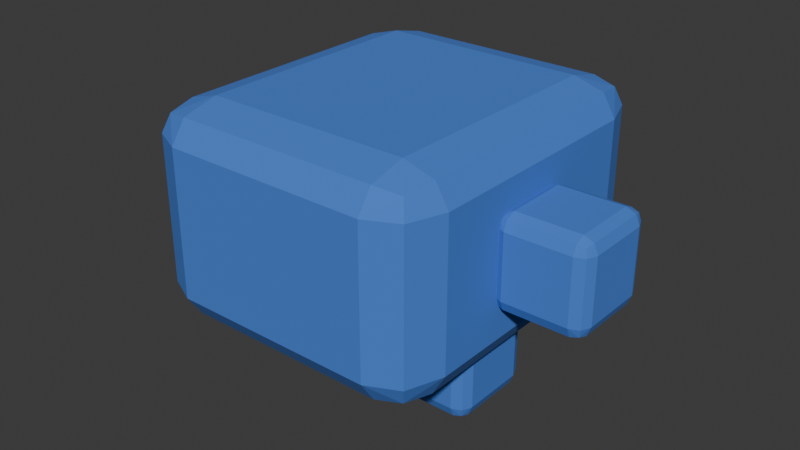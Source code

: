 # Source: cube_talus.blend  (saved by Blender 4.5.88; exported with 4.5.12 LTS)
import bpy
from mathutils import Matrix  # noqa: F401  (used for matrix-valued properties, if any)

bpy.ops.wm.read_factory_settings(use_empty=True)
scene = bpy.context.scene
scene.name = 'Scene'

# ---- collections
col_collection = bpy.data.collections.new('Collection'); scene.collection.children.link(col_collection)

# ---- materials (node trees are filled in below, after node groups)
mat_material = bpy.data.materials.new('Material')
mat_material.alpha_threshold = 0.0
mat_material.roughness = 0.5
mat_material.line_color = (0.0, 0.0, 0.0, 1.0)
mat_material_001 = bpy.data.materials.new('Material.001')
mat_material_001.alpha_threshold = 0.0
mat_material_001.roughness = 0.5
mat_material_001.line_color = (0.0, 0.0, 0.0, 1.0)

# ---- material node trees
mat_material.use_nodes = True; mat_material.node_tree.nodes.clear()
_N = mat_material.node_tree.nodes; _L = mat_material.node_tree.links
n0 = _N.new('ShaderNodeOutputMaterial'); n0.name = 'Material Output'; n0.location = (200, 100)
n1 = _N.new('ShaderNodeBsdfPrincipled'); n1.name = 'Principled BSDF'; n1.location = (-200, 100)
n1.inputs[0].default_value = (0.1354, 0.1235, 0.1601, 1.0)
n1.inputs[2].default_value = 1.0
n1.inputs[3].default_value = 1.45
_L.new(n1.outputs[0], n0.inputs[0])
n0.is_active_output = True
mat_material_001.use_nodes = True; mat_material_001.node_tree.nodes.clear()
_N = mat_material_001.node_tree.nodes; _L = mat_material_001.node_tree.links
n0 = _N.new('ShaderNodeOutputMaterial'); n0.name = 'Material Output'; n0.location = (200, 100)
n1 = _N.new('ShaderNodeBsdfPrincipled'); n1.name = 'Principled BSDF'; n1.location = (-200, 100)
n1.inputs[0].default_value = (0.06026, 0.2002, 0.6617, 1.0)
n1.inputs[2].default_value = 1.0
n1.inputs[3].default_value = 1.45
_L.new(n1.outputs[0], n0.inputs[0])
n0.is_active_output = True

# ---- world
world_world = bpy.data.worlds.new('World'); scene.world = world_world
world_world.use_nodes = True; world_world.node_tree.nodes.clear()
_N = world_world.node_tree.nodes; _L = world_world.node_tree.links
n0 = _N.new('ShaderNodeOutputWorld'); n0.name = 'World Output'; n0.location = (200, 100)
n1 = _N.new('ShaderNodeBackground'); n1.name = 'Background'; n1.location = (-200, 100)
n1.inputs[0].default_value = (0.05088, 0.05088, 0.05088, 1.0)
_L.new(n1.outputs[0], n0.inputs[0])
n0.is_active_output = True
world_world.color = (0.05088, 0.05088, 0.05088)
world_world.sun_shadow_jitter_overblur = 0.0

# ---- meshes
me_cube_001 = bpy.data.meshes.new('Cube.001')
me_cube_001.from_pydata([(0.6799, 1.073, 0.4806), (0.6799, 0.7358, 0.6866), (0.9712, 0.7358, 0.4806), (0.6799, 0.9743, 0.6262), (0.8481, 0.9306, 0.5995), (0.8859, 0.7358, 0.6262), (0.8859, 0.9743, 0.4806), (0.6799, 0.7358, -0.6866), (0.6799, 1.073, -0.4806), (0.9712, 0.7358, -0.4806), (0.6799, 0.9743, -0.6262), (0.8481, 0.9306, -0.5995), (0.8859, 0.9743, -0.4806), (0.8859, 0.7358, -0.6262), (0.9712, -0.8383, 0.4806), (0.6799, -0.8383, 0.6866), (0.6799, -1.176, 0.4806), (0.8859, -0.8383, 0.6262), (0.8481, -1.033, 0.5995), (0.6799, -1.077, 0.6262), (0.8859, -1.077, 0.4806), (0.9712, -0.8383, -0.4806), (0.6799, -1.176, -0.4806), (0.6799, -0.8383, -0.6866), (0.8859, -1.077, -0.4806), (0.8481, -1.033, -0.5995), (0.6799, -1.077, -0.6262), (0.8859, -0.8383, -0.6262), (-0.6799, 1.073, 0.4806), (-0.9712, 0.7358, 0.4806), (-0.6799, 0.7358, 0.6866), (-0.8859, 0.9743, 0.4806), (-0.8481, 0.9306, 0.5995), (-0.8859, 0.7358, 0.6262), (-0.6799, 0.9743, 0.6262), (-0.9712, 0.7358, -0.4806), (-0.6799, 1.073, -0.4806), (-0.6799, 0.7358, -0.6866), (-0.8859, 0.9743, -0.4806), (-0.8481, 0.9306, -0.5995), (-0.6799, 0.9743, -0.6262), (-0.8859, 0.7358, -0.6262), (-0.9712, -0.8383, 0.4806), (-0.6799, -1.176, 0.4806), (-0.6799, -0.8383, 0.6866), (-0.8859, -1.077, 0.4806), (-0.8481, -1.033, 0.5995), (-0.6799, -1.077, 0.6262), (-0.8859, -0.8383, 0.6262), (-0.6799, -0.8383, -0.6866), (-0.6799, -1.176, -0.4806), (-0.9712, -0.8383, -0.4806), (-0.6799, -1.077, -0.6262), (-0.8481, -1.033, -0.5995), (-0.8859, -1.077, -0.4806), (-0.8859, -0.8383, -0.6262)], [], [(0, 3, 4, 6), (1, 5, 4, 3), (2, 6, 4, 5), (7, 10, 11, 13), (8, 12, 11, 10), (9, 13, 11, 12), (14, 17, 18, 20), (15, 19, 18, 17), (16, 20, 18, 19), (21, 24, 25, 27), (22, 26, 25, 24), (23, 27, 25, 26), (28, 31, 32, 34), (29, 33, 32, 31), (30, 34, 32, 33), (35, 38, 39, 41), (36, 40, 39, 38), (37, 41, 39, 40), (42, 45, 46, 48), (43, 47, 46, 45), (44, 48, 46, 47), (49, 52, 53, 55), (50, 54, 53, 52), (51, 55, 53, 54), (37, 49, 55, 41), (41, 55, 51, 35), (7, 37, 40, 10), (10, 40, 36, 8), (2, 9, 12, 6), (6, 12, 8, 0), (50, 43, 45, 54), (54, 45, 42, 51), (16, 22, 24, 20), (20, 24, 21, 14), (28, 36, 38, 31), (31, 38, 35, 29), (15, 44, 47, 19), (19, 47, 43, 16), (1, 15, 17, 5), (5, 17, 14, 2), (49, 23, 26, 52), (52, 26, 22, 50), (44, 30, 33, 48), (48, 33, 29, 42), (30, 1, 3, 34), (34, 3, 0, 28), (23, 7, 13, 27), (27, 13, 9, 21), (36, 28, 0, 8), (9, 2, 14, 21), (1, 30, 44, 15), (37, 7, 23, 49), (22, 16, 43, 50), (51, 42, 29, 35)])
me_cube_001.polygons.foreach_set('material_index', [1, 1, 1, 1, 1, 1, 1, 1, 1, 1, 1, 1, 1, 1, 1, 1, 1, 1, 1, 1, 1, 1, 1, 1, 1, 1, 1, 1, 1, 1, 1, 1, 1, 1, 1, 1, 1, 1, 1, 1, 1, 1, 1, 1, 1, 1, 1, 1, 1, 1, 1, 1, 1, 1])
_uv = me_cube_001.uv_layers.new(name='UVMap')
_uv.uv.foreach_set('vector', [0.5875, 0.4625, 0.6437, 0.4813, 0.6197, 0.5, 0.5875, 0.5, 0.6625, 0.5375, 0.625, 0.5375, 0.6197, 0.5, 0.6437, 0.4813, 0.5875, 0.5375, 0.5875, 0.5, 0.6197, 0.5, 0.625, 0.5375, 0.3375, 0.5375, 0.3563, 0.4813, 0.375, 0.5053, 0.375, 0.5375, 0.4125, 0.4625, 0.4125, 0.5, 0.375, 0.5053, 0.3563, 0.4813, 0.4125, 0.5375, 0.375, 0.5375, 0.375, 0.5053, 0.4125, 0.5, 0.5875, 0.7125, 0.625, 0.7125, 0.625, 0.7447, 0.5875, 0.75, 0.6625, 0.7125, 0.6437, 0.7688, 0.625, 0.7447, 0.625, 0.7125, 0.5875, 0.7875, 0.5875, 0.75, 0.625, 0.7447, 0.6437, 0.7688, 0.4125, 0.7125, 0.4125, 0.75, 0.3803, 0.75, 0.375, 0.7125, 0.4125, 0.7875, 0.3563, 0.7688, 0.3803, 0.75, 0.4125, 0.75, 0.3375, 0.7125, 0.375, 0.7125, 0.3803, 0.75, 0.3563, 0.7688, 0.5875, 0.2875, 0.5875, 0.25, 0.6171, 0.2421, 0.625, 0.2875, 0.5875, 0.2125, 0.625, 0.2125, 0.6171, 0.2421, 0.5875, 0.25, 0.8375, 0.5375, 0.8375, 0.5, 0.8592, 0.5, 0.875, 0.5375, 0.4125, 0.2125, 0.4125, 0.25, 0.3829, 0.2579, 0.375, 0.2125, 0.4125, 0.2875, 0.375, 0.2875, 0.3829, 0.2579, 0.4125, 0.25, 0.1625, 0.5375, 0.125, 0.5375, 0.125, 0.5158, 0.1625, 0.5, 0.5875, 0.0375, 0.5875, 0.0, 0.6092, 0.0, 0.625, 0.0375, 0.5875, 0.9625, 0.625, 0.9625, 0.625, 0.9842, 0.5875, 1.0, 0.8375, 0.7125, 0.875, 0.7125, 0.875, 0.7342, 0.8375, 0.75, 0.1625, 0.7125, 0.1625, 0.75, 0.1408, 0.75, 0.125, 0.7125, 0.4125, 0.9625, 0.4125, 1.0, 0.3908, 1.0, 0.375, 0.9625, 0.4125, 0.0375, 0.375, 0.0375, 0.375, 0.01585, 0.4125, 0.0, 0.1625, 0.5375, 0.1625, 0.7125, 0.125, 0.7125, 0.125, 0.5375, 0.375, 0.2125, 0.375, 0.0375, 0.4125, 0.0375, 0.4125, 0.2125, 0.3375, 0.5375, 0.1625, 0.5375, 0.1625, 0.5, 0.3563, 0.4813, 0.3563, 0.4813, 0.375, 0.2875, 0.4125, 0.2875, 0.4125, 0.4625, 0.5875, 0.5375, 0.4125, 0.5375, 0.4125, 0.5, 0.5875, 0.5, 0.5875, 0.5, 0.4125, 0.5, 0.4125, 0.4625, 0.5875, 0.4625, 0.4125, 0.9625, 0.5875, 0.9625, 0.5875, 1.0, 0.4125, 1.0, 0.4125, 0.0, 0.5875, 0.0, 0.5875, 0.0375, 0.4125, 0.0375, 0.5875, 0.7875, 0.4125, 0.7875, 0.4125, 0.75, 0.5875, 0.75, 0.5875, 0.75, 0.4125, 0.75, 0.4125, 0.7125, 0.5875, 0.7125, 0.5875, 0.2875, 0.4125, 0.2875, 0.4125, 0.25, 0.5875, 0.25, 0.5875, 0.25, 0.4125, 0.25, 0.4125, 0.2125, 0.5875, 0.2125, 0.6625, 0.7125, 0.8375, 0.7125, 0.8375, 0.75, 0.6437, 0.7688, 0.6437, 0.7688, 0.625, 0.9625, 0.5875, 0.9625, 0.5875, 0.7875, 0.6625, 0.5375, 0.6625, 0.7125, 0.625, 0.7125, 0.625, 0.5375, 0.625, 0.5375, 0.625, 0.7125, 0.5875, 0.7125, 0.5875, 0.5375, 0.1625, 0.7125, 0.3375, 0.7125, 0.3563, 0.7688, 0.1625, 0.75, 0.375, 0.9625, 0.3563, 0.7688, 0.4125, 0.7875, 0.4125, 0.9625, 0.8375, 0.7125, 0.8375, 0.5375, 0.875, 0.5375, 0.875, 0.7125, 0.625, 0.0375, 0.625, 0.2125, 0.5875, 0.2125, 0.5875, 0.0375, 0.8375, 0.5375, 0.6625, 0.5375, 0.6437, 0.4813, 0.8375, 0.5, 0.625, 0.2875, 0.6437, 0.4813, 0.5875, 0.4625, 0.5875, 0.2875, 0.3375, 0.7125, 0.3375, 0.5375, 0.375, 0.5375, 0.375, 0.7125, 0.375, 0.7125, 0.375, 0.5375, 0.4125, 0.5375, 0.4125, 0.7125, 0.4125, 0.2875, 0.5875, 0.2875, 0.5875, 0.4625, 0.4125, 0.4625, 0.4125, 0.5375, 0.5875, 0.5375, 0.5875, 0.7125, 0.4125, 0.7125, 0.6625, 0.5375, 0.8375, 0.5375, 0.8375, 0.7125, 0.6625, 0.7125, 0.1625, 0.5375, 0.3375, 0.5375, 0.3375, 0.7125, 0.1625, 0.7125, 0.4125, 0.7875, 0.5875, 0.7875, 0.5875, 0.9625, 0.4125, 0.9625, 0.4125, 0.0375, 0.5875, 0.0375, 0.5875, 0.2125, 0.4125, 0.2125])
me_cube_001.materials.append(mat_material)
me_cube_001.materials.append(mat_material_001)
me_cube_001.update()
me_cube_002 = bpy.data.meshes.new('Cube.002')
me_cube_002.from_pydata([(0.214, 0.2062, -0.1041), (0.214, 0.1162, -0.0141), (0.304, 0.1162, -0.1041), (0.214, 0.1798, -0.04046), (0.2659, 0.1681, -0.05214), (0.2776, 0.1162, -0.04046), (0.2776, 0.1798, -0.1041), (0.214, 0.1162, -0.6141), (0.214, 0.2062, -0.5241), (0.304, 0.1162, -0.5241), (0.214, 0.1798, -0.5877), (0.2659, 0.1681, -0.5761), (0.2776, 0.1798, -0.5241), (0.2776, 0.1162, -0.5877), (0.304, -0.3038, -0.1041), (0.214, -0.3038, -0.0141), (0.214, -0.3938, -0.1041), (0.2776, -0.3038, -0.04046), (0.2659, -0.3558, -0.05214), (0.214, -0.3675, -0.04046), (0.2776, -0.3675, -0.1041), (0.304, -0.3038, -0.5241), (0.214, -0.3938, -0.5241), (0.214, -0.3038, -0.6141), (0.2776, -0.3675, -0.5241), (0.2659, -0.3558, -0.5761), (0.214, -0.3675, -0.5877), (0.2776, -0.3038, -0.5877), (-0.206, 0.2062, -0.1041), (-0.296, 0.1162, -0.1041), (-0.206, 0.1162, -0.0141), (-0.2697, 0.1798, -0.1041), (-0.258, 0.1681, -0.05214), (-0.2697, 0.1162, -0.04046), (-0.206, 0.1798, -0.04046), (-0.296, 0.1162, -0.5241), (-0.206, 0.2062, -0.5241), (-0.206, 0.1162, -0.6141), (-0.2697, 0.1798, -0.5241), (-0.258, 0.1681, -0.5761), (-0.206, 0.1798, -0.5877), (-0.2697, 0.1162, -0.5877), (-0.296, -0.3038, -0.1041), (-0.206, -0.3938, -0.1041), (-0.206, -0.3038, -0.0141), (-0.2697, -0.3675, -0.1041), (-0.258, -0.3558, -0.05214), (-0.206, -0.3675, -0.04046), (-0.2697, -0.3038, -0.04046), (-0.206, -0.3038, -0.6141), (-0.206, -0.3938, -0.5241), (-0.296, -0.3038, -0.5241), (-0.206, -0.3675, -0.5877), (-0.258, -0.3558, -0.5761), (-0.2697, -0.3675, -0.5241), (-0.2697, -0.3038, -0.5877)], [], [(0, 3, 4, 6), (1, 5, 4, 3), (2, 6, 4, 5), (7, 10, 11, 13), (8, 12, 11, 10), (9, 13, 11, 12), (14, 17, 18, 20), (15, 19, 18, 17), (16, 20, 18, 19), (21, 24, 25, 27), (22, 26, 25, 24), (23, 27, 25, 26), (28, 31, 32, 34), (29, 33, 32, 31), (30, 34, 32, 33), (35, 38, 39, 41), (36, 40, 39, 38), (37, 41, 39, 40), (42, 45, 46, 48), (43, 47, 46, 45), (44, 48, 46, 47), (49, 52, 53, 55), (50, 54, 53, 52), (51, 55, 53, 54), (37, 49, 55, 41), (41, 55, 51, 35), (7, 37, 40, 10), (10, 40, 36, 8), (2, 9, 12, 6), (6, 12, 8, 0), (50, 43, 45, 54), (54, 45, 42, 51), (16, 22, 24, 20), (20, 24, 21, 14), (28, 36, 38, 31), (31, 38, 35, 29), (15, 44, 47, 19), (19, 47, 43, 16), (1, 15, 17, 5), (5, 17, 14, 2), (49, 23, 26, 52), (52, 26, 22, 50), (44, 30, 33, 48), (48, 33, 29, 42), (30, 1, 3, 34), (34, 3, 0, 28), (23, 7, 13, 27), (27, 13, 9, 21), (36, 28, 0, 8), (9, 2, 14, 21), (1, 30, 44, 15), (37, 7, 23, 49), (22, 16, 43, 50), (51, 42, 29, 35)])
me_cube_002.polygons.foreach_set('material_index', [1, 1, 1, 1, 1, 1, 1, 1, 1, 1, 1, 1, 1, 1, 1, 1, 1, 1, 1, 1, 1, 1, 1, 1, 1, 1, 1, 1, 1, 1, 1, 1, 1, 1, 1, 1, 1, 1, 1, 1, 1, 1, 1, 1, 1, 1, 1, 1, 1, 1, 1, 1, 1, 1])
_uv = me_cube_002.uv_layers.new(name='UVMap')
_uv.uv.foreach_set('vector', [0.5875, 0.4625, 0.6437, 0.4813, 0.6197, 0.5, 0.5875, 0.5, 0.6625, 0.5375, 0.625, 0.5375, 0.6197, 0.5, 0.6437, 0.4813, 0.5875, 0.5375, 0.5875, 0.5, 0.6197, 0.5, 0.625, 0.5375, 0.3375, 0.5375, 0.3563, 0.4813, 0.375, 0.5053, 0.375, 0.5375, 0.4125, 0.4625, 0.4125, 0.5, 0.375, 0.5053, 0.3563, 0.4813, 0.4125, 0.5375, 0.375, 0.5375, 0.375, 0.5053, 0.4125, 0.5, 0.5875, 0.7125, 0.625, 0.7125, 0.625, 0.7447, 0.5875, 0.75, 0.6625, 0.7125, 0.6437, 0.7688, 0.625, 0.7447, 0.625, 0.7125, 0.5875, 0.7875, 0.5875, 0.75, 0.625, 0.7447, 0.6437, 0.7688, 0.4125, 0.7125, 0.4125, 0.75, 0.3803, 0.75, 0.375, 0.7125, 0.4125, 0.7875, 0.3563, 0.7688, 0.3803, 0.75, 0.4125, 0.75, 0.3375, 0.7125, 0.375, 0.7125, 0.3803, 0.75, 0.3563, 0.7688, 0.5875, 0.2875, 0.5875, 0.25, 0.6171, 0.2421, 0.625, 0.2875, 0.5875, 0.2125, 0.625, 0.2125, 0.6171, 0.2421, 0.5875, 0.25, 0.8375, 0.5375, 0.8375, 0.5, 0.8592, 0.5, 0.875, 0.5375, 0.4125, 0.2125, 0.4125, 0.25, 0.3829, 0.2579, 0.375, 0.2125, 0.4125, 0.2875, 0.375, 0.2875, 0.3829, 0.2579, 0.4125, 0.25, 0.1625, 0.5375, 0.125, 0.5375, 0.125, 0.5158, 0.1625, 0.5, 0.5875, 0.0375, 0.5875, 0.0, 0.6092, 0.0, 0.625, 0.0375, 0.5875, 0.9625, 0.625, 0.9625, 0.625, 0.9842, 0.5875, 1.0, 0.8375, 0.7125, 0.875, 0.7125, 0.875, 0.7342, 0.8375, 0.75, 0.1625, 0.7125, 0.1625, 0.75, 0.1408, 0.75, 0.125, 0.7125, 0.4125, 0.9625, 0.4125, 1.0, 0.3908, 1.0, 0.375, 0.9625, 0.4125, 0.0375, 0.375, 0.0375, 0.375, 0.01585, 0.4125, 0.0, 0.1625, 0.5375, 0.1625, 0.7125, 0.125, 0.7125, 0.125, 0.5375, 0.375, 0.2125, 0.375, 0.0375, 0.4125, 0.0375, 0.4125, 0.2125, 0.3375, 0.5375, 0.1625, 0.5375, 0.1625, 0.5, 0.3563, 0.4813, 0.3563, 0.4813, 0.375, 0.2875, 0.4125, 0.2875, 0.4125, 0.4625, 0.5875, 0.5375, 0.4125, 0.5375, 0.4125, 0.5, 0.5875, 0.5, 0.5875, 0.5, 0.4125, 0.5, 0.4125, 0.4625, 0.5875, 0.4625, 0.4125, 0.9625, 0.5875, 0.9625, 0.5875, 1.0, 0.4125, 1.0, 0.4125, 0.0, 0.5875, 0.0, 0.5875, 0.0375, 0.4125, 0.0375, 0.5875, 0.7875, 0.4125, 0.7875, 0.4125, 0.75, 0.5875, 0.75, 0.5875, 0.75, 0.4125, 0.75, 0.4125, 0.7125, 0.5875, 0.7125, 0.5875, 0.2875, 0.4125, 0.2875, 0.4125, 0.25, 0.5875, 0.25, 0.5875, 0.25, 0.4125, 0.25, 0.4125, 0.2125, 0.5875, 0.2125, 0.6625, 0.7125, 0.8375, 0.7125, 0.8375, 0.75, 0.6437, 0.7688, 0.6437, 0.7688, 0.625, 0.9625, 0.5875, 0.9625, 0.5875, 0.7875, 0.6625, 0.5375, 0.6625, 0.7125, 0.625, 0.7125, 0.625, 0.5375, 0.625, 0.5375, 0.625, 0.7125, 0.5875, 0.7125, 0.5875, 0.5375, 0.1625, 0.7125, 0.3375, 0.7125, 0.3563, 0.7688, 0.1625, 0.75, 0.375, 0.9625, 0.3563, 0.7688, 0.4125, 0.7875, 0.4125, 0.9625, 0.8375, 0.7125, 0.8375, 0.5375, 0.875, 0.5375, 0.875, 0.7125, 0.625, 0.0375, 0.625, 0.2125, 0.5875, 0.2125, 0.5875, 0.0375, 0.8375, 0.5375, 0.6625, 0.5375, 0.6437, 0.4813, 0.8375, 0.5, 0.625, 0.2875, 0.6437, 0.4813, 0.5875, 0.4625, 0.5875, 0.2875, 0.3375, 0.7125, 0.3375, 0.5375, 0.375, 0.5375, 0.375, 0.7125, 0.375, 0.7125, 0.375, 0.5375, 0.4125, 0.5375, 0.4125, 0.7125, 0.4125, 0.2875, 0.5875, 0.2875, 0.5875, 0.4625, 0.4125, 0.4625, 0.4125, 0.5375, 0.5875, 0.5375, 0.5875, 0.7125, 0.4125, 0.7125, 0.6625, 0.5375, 0.8375, 0.5375, 0.8375, 0.7125, 0.6625, 0.7125, 0.1625, 0.5375, 0.3375, 0.5375, 0.3375, 0.7125, 0.1625, 0.7125, 0.4125, 0.7875, 0.5875, 0.7875, 0.5875, 0.9625, 0.4125, 0.9625, 0.4125, 0.0375, 0.5875, 0.0375, 0.5875, 0.2125, 0.4125, 0.2125])
me_cube_002.materials.append(mat_material)
me_cube_002.materials.append(mat_material_001)
me_cube_002.update()
me_cube_003 = bpy.data.meshes.new('Cube.003')
me_cube_003.from_pydata([(0.1945, 0.2173, -0.04146), (0.1945, 0.1273, 0.04854), (0.2845, 0.1273, -0.04146), (0.1945, 0.191, 0.02218), (0.2465, 0.1793, 0.0105), (0.2581, 0.1273, 0.02218), (0.2581, 0.191, -0.04146), (0.1945, 0.1273, -0.5515), (0.1945, 0.2173, -0.4615), (0.2845, 0.1273, -0.4615), (0.1945, 0.191, -0.5251), (0.2465, 0.1793, -0.5134), (0.2581, 0.191, -0.4615), (0.2581, 0.1273, -0.5251), (0.2845, -0.2927, -0.04146), (0.1945, -0.2927, 0.04854), (0.1945, -0.3827, -0.04146), (0.2581, -0.2927, 0.02218), (0.2465, -0.3446, 0.0105), (0.1945, -0.3563, 0.02218), (0.2581, -0.3563, -0.04146), (0.2845, -0.2927, -0.4615), (0.1945, -0.3827, -0.4615), (0.1945, -0.2927, -0.5515), (0.2581, -0.3563, -0.4615), (0.2465, -0.3446, -0.5134), (0.1945, -0.3563, -0.5251), (0.2581, -0.2927, -0.5251), (-0.2255, 0.2173, -0.04146), (-0.3155, 0.1273, -0.04146), (-0.2255, 0.1273, 0.04854), (-0.2891, 0.191, -0.04146), (-0.2775, 0.1793, 0.0105), (-0.2891, 0.1273, 0.02218), (-0.2255, 0.191, 0.02218), (-0.3155, 0.1273, -0.4615), (-0.2255, 0.2173, -0.4615), (-0.2255, 0.1273, -0.5515), (-0.2891, 0.191, -0.4615), (-0.2775, 0.1793, -0.5134), (-0.2255, 0.191, -0.5251), (-0.2891, 0.1273, -0.5251), (-0.3155, -0.2927, -0.04146), (-0.2255, -0.3827, -0.04146), (-0.2255, -0.2927, 0.04854), (-0.2891, -0.3563, -0.04146), (-0.2775, -0.3446, 0.0105), (-0.2255, -0.3563, 0.02218), (-0.2891, -0.2927, 0.02218), (-0.2255, -0.2927, -0.5515), (-0.2255, -0.3827, -0.4615), (-0.3155, -0.2927, -0.4615), (-0.2255, -0.3563, -0.5251), (-0.2775, -0.3446, -0.5134), (-0.2891, -0.3563, -0.4615), (-0.2891, -0.2927, -0.5251)], [], [(0, 3, 4, 6), (1, 5, 4, 3), (2, 6, 4, 5), (7, 10, 11, 13), (8, 12, 11, 10), (9, 13, 11, 12), (14, 17, 18, 20), (15, 19, 18, 17), (16, 20, 18, 19), (21, 24, 25, 27), (22, 26, 25, 24), (23, 27, 25, 26), (28, 31, 32, 34), (29, 33, 32, 31), (30, 34, 32, 33), (35, 38, 39, 41), (36, 40, 39, 38), (37, 41, 39, 40), (42, 45, 46, 48), (43, 47, 46, 45), (44, 48, 46, 47), (49, 52, 53, 55), (50, 54, 53, 52), (51, 55, 53, 54), (37, 49, 55, 41), (41, 55, 51, 35), (7, 37, 40, 10), (10, 40, 36, 8), (2, 9, 12, 6), (6, 12, 8, 0), (50, 43, 45, 54), (54, 45, 42, 51), (16, 22, 24, 20), (20, 24, 21, 14), (28, 36, 38, 31), (31, 38, 35, 29), (15, 44, 47, 19), (19, 47, 43, 16), (1, 15, 17, 5), (5, 17, 14, 2), (49, 23, 26, 52), (52, 26, 22, 50), (44, 30, 33, 48), (48, 33, 29, 42), (30, 1, 3, 34), (34, 3, 0, 28), (23, 7, 13, 27), (27, 13, 9, 21), (36, 28, 0, 8), (9, 2, 14, 21), (1, 30, 44, 15), (37, 7, 23, 49), (22, 16, 43, 50), (51, 42, 29, 35)])
me_cube_003.polygons.foreach_set('material_index', [1, 1, 1, 1, 1, 1, 1, 1, 1, 1, 1, 1, 1, 1, 1, 1, 1, 1, 1, 1, 1, 1, 1, 1, 1, 1, 1, 1, 1, 1, 1, 1, 1, 1, 1, 1, 1, 1, 1, 1, 1, 1, 1, 1, 1, 1, 1, 1, 1, 1, 1, 1, 1, 1])
_uv = me_cube_003.uv_layers.new(name='UVMap')
_uv.uv.foreach_set('vector', [0.5875, 0.4625, 0.6437, 0.4813, 0.6197, 0.5, 0.5875, 0.5, 0.6625, 0.5375, 0.625, 0.5375, 0.6197, 0.5, 0.6437, 0.4813, 0.5875, 0.5375, 0.5875, 0.5, 0.6197, 0.5, 0.625, 0.5375, 0.3375, 0.5375, 0.3563, 0.4813, 0.375, 0.5053, 0.375, 0.5375, 0.4125, 0.4625, 0.4125, 0.5, 0.375, 0.5053, 0.3563, 0.4813, 0.4125, 0.5375, 0.375, 0.5375, 0.375, 0.5053, 0.4125, 0.5, 0.5875, 0.7125, 0.625, 0.7125, 0.625, 0.7447, 0.5875, 0.75, 0.6625, 0.7125, 0.6437, 0.7688, 0.625, 0.7447, 0.625, 0.7125, 0.5875, 0.7875, 0.5875, 0.75, 0.625, 0.7447, 0.6437, 0.7688, 0.4125, 0.7125, 0.4125, 0.75, 0.3803, 0.75, 0.375, 0.7125, 0.4125, 0.7875, 0.3563, 0.7688, 0.3803, 0.75, 0.4125, 0.75, 0.3375, 0.7125, 0.375, 0.7125, 0.3803, 0.75, 0.3563, 0.7688, 0.5875, 0.2875, 0.5875, 0.25, 0.6171, 0.2421, 0.625, 0.2875, 0.5875, 0.2125, 0.625, 0.2125, 0.6171, 0.2421, 0.5875, 0.25, 0.8375, 0.5375, 0.8375, 0.5, 0.8592, 0.5, 0.875, 0.5375, 0.4125, 0.2125, 0.4125, 0.25, 0.3829, 0.2579, 0.375, 0.2125, 0.4125, 0.2875, 0.375, 0.2875, 0.3829, 0.2579, 0.4125, 0.25, 0.1625, 0.5375, 0.125, 0.5375, 0.125, 0.5158, 0.1625, 0.5, 0.5875, 0.0375, 0.5875, 0.0, 0.6092, 0.0, 0.625, 0.0375, 0.5875, 0.9625, 0.625, 0.9625, 0.625, 0.9842, 0.5875, 1.0, 0.8375, 0.7125, 0.875, 0.7125, 0.875, 0.7342, 0.8375, 0.75, 0.1625, 0.7125, 0.1625, 0.75, 0.1408, 0.75, 0.125, 0.7125, 0.4125, 0.9625, 0.4125, 1.0, 0.3908, 1.0, 0.375, 0.9625, 0.4125, 0.0375, 0.375, 0.0375, 0.375, 0.01585, 0.4125, 0.0, 0.1625, 0.5375, 0.1625, 0.7125, 0.125, 0.7125, 0.125, 0.5375, 0.375, 0.2125, 0.375, 0.0375, 0.4125, 0.0375, 0.4125, 0.2125, 0.3375, 0.5375, 0.1625, 0.5375, 0.1625, 0.5, 0.3563, 0.4813, 0.3563, 0.4813, 0.375, 0.2875, 0.4125, 0.2875, 0.4125, 0.4625, 0.5875, 0.5375, 0.4125, 0.5375, 0.4125, 0.5, 0.5875, 0.5, 0.5875, 0.5, 0.4125, 0.5, 0.4125, 0.4625, 0.5875, 0.4625, 0.4125, 0.9625, 0.5875, 0.9625, 0.5875, 1.0, 0.4125, 1.0, 0.4125, 0.0, 0.5875, 0.0, 0.5875, 0.0375, 0.4125, 0.0375, 0.5875, 0.7875, 0.4125, 0.7875, 0.4125, 0.75, 0.5875, 0.75, 0.5875, 0.75, 0.4125, 0.75, 0.4125, 0.7125, 0.5875, 0.7125, 0.5875, 0.2875, 0.4125, 0.2875, 0.4125, 0.25, 0.5875, 0.25, 0.5875, 0.25, 0.4125, 0.25, 0.4125, 0.2125, 0.5875, 0.2125, 0.6625, 0.7125, 0.8375, 0.7125, 0.8375, 0.75, 0.6437, 0.7688, 0.6437, 0.7688, 0.625, 0.9625, 0.5875, 0.9625, 0.5875, 0.7875, 0.6625, 0.5375, 0.6625, 0.7125, 0.625, 0.7125, 0.625, 0.5375, 0.625, 0.5375, 0.625, 0.7125, 0.5875, 0.7125, 0.5875, 0.5375, 0.1625, 0.7125, 0.3375, 0.7125, 0.3563, 0.7688, 0.1625, 0.75, 0.375, 0.9625, 0.3563, 0.7688, 0.4125, 0.7875, 0.4125, 0.9625, 0.8375, 0.7125, 0.8375, 0.5375, 0.875, 0.5375, 0.875, 0.7125, 0.625, 0.0375, 0.625, 0.2125, 0.5875, 0.2125, 0.5875, 0.0375, 0.8375, 0.5375, 0.6625, 0.5375, 0.6437, 0.4813, 0.8375, 0.5, 0.625, 0.2875, 0.6437, 0.4813, 0.5875, 0.4625, 0.5875, 0.2875, 0.3375, 0.7125, 0.3375, 0.5375, 0.375, 0.5375, 0.375, 0.7125, 0.375, 0.7125, 0.375, 0.5375, 0.4125, 0.5375, 0.4125, 0.7125, 0.4125, 0.2875, 0.5875, 0.2875, 0.5875, 0.4625, 0.4125, 0.4625, 0.4125, 0.5375, 0.5875, 0.5375, 0.5875, 0.7125, 0.4125, 0.7125, 0.6625, 0.5375, 0.8375, 0.5375, 0.8375, 0.7125, 0.6625, 0.7125, 0.1625, 0.5375, 0.3375, 0.5375, 0.3375, 0.7125, 0.1625, 0.7125, 0.4125, 0.7875, 0.5875, 0.7875, 0.5875, 0.9625, 0.4125, 0.9625, 0.4125, 0.0375, 0.5875, 0.0375, 0.5875, 0.2125, 0.4125, 0.2125])
me_cube_003.materials.append(mat_material)
me_cube_003.materials.append(mat_material_001)
me_cube_003.update()
me_cube_004 = bpy.data.meshes.new('Cube.004')
me_cube_004.from_pydata([(0.4873, 0.2821, 0.2176), (0.4873, 0.1921, 0.3076), (0.5773, 0.1921, 0.2176), (0.4873, 0.2557, 0.2812), (0.5393, 0.2441, 0.2695), (0.551, 0.1921, 0.2812), (0.551, 0.2557, 0.2176), (0.4873, 0.1921, -0.2924), (0.4873, 0.2821, -0.2024), (0.5773, 0.1921, -0.2024), (0.4873, 0.2557, -0.2661), (0.5393, 0.2441, -0.2544), (0.551, 0.2557, -0.2024), (0.551, 0.1921, -0.2661), (0.5773, -0.2279, 0.2176), (0.4873, -0.2279, 0.3076), (0.4873, -0.3179, 0.2176), (0.551, -0.2279, 0.2812), (0.5393, -0.2799, 0.2695), (0.4873, -0.2915, 0.2812), (0.551, -0.2915, 0.2176), (0.5773, -0.2279, -0.2024), (0.4873, -0.3179, -0.2024), (0.4873, -0.2279, -0.2924), (0.551, -0.2915, -0.2024), (0.5393, -0.2799, -0.2544), (0.4873, -0.2915, -0.2661), (0.551, -0.2279, -0.2661), (0.06732, 0.2821, 0.2176), (-0.02268, 0.1921, 0.2176), (0.06732, 0.1921, 0.3076), (0.00368, 0.2557, 0.2176), (0.01536, 0.2441, 0.2695), (0.00368, 0.1921, 0.2812), (0.06732, 0.2557, 0.2812), (-0.02268, 0.1921, -0.2024), (0.06732, 0.2821, -0.2024), (0.06732, 0.1921, -0.2924), (0.00368, 0.2557, -0.2024), (0.01536, 0.2441, -0.2544), (0.06732, 0.2557, -0.2661), (0.00368, 0.1921, -0.2661), (-0.02268, -0.2279, 0.2176), (0.06732, -0.3179, 0.2176), (0.06732, -0.2279, 0.3076), (0.00368, -0.2915, 0.2176), (0.01536, -0.2799, 0.2695), (0.06732, -0.2915, 0.2812), (0.00368, -0.2279, 0.2812), (0.06732, -0.2279, -0.2924), (0.06732, -0.3179, -0.2024), (-0.02268, -0.2279, -0.2024), (0.06732, -0.2915, -0.2661), (0.01536, -0.2799, -0.2544), (0.00368, -0.2915, -0.2024), (0.00368, -0.2279, -0.2661)], [], [(0, 3, 4, 6), (1, 5, 4, 3), (2, 6, 4, 5), (7, 10, 11, 13), (8, 12, 11, 10), (9, 13, 11, 12), (14, 17, 18, 20), (15, 19, 18, 17), (16, 20, 18, 19), (21, 24, 25, 27), (22, 26, 25, 24), (23, 27, 25, 26), (28, 31, 32, 34), (29, 33, 32, 31), (30, 34, 32, 33), (35, 38, 39, 41), (36, 40, 39, 38), (37, 41, 39, 40), (42, 45, 46, 48), (43, 47, 46, 45), (44, 48, 46, 47), (49, 52, 53, 55), (50, 54, 53, 52), (51, 55, 53, 54), (37, 49, 55, 41), (41, 55, 51, 35), (7, 37, 40, 10), (10, 40, 36, 8), (2, 9, 12, 6), (6, 12, 8, 0), (50, 43, 45, 54), (54, 45, 42, 51), (16, 22, 24, 20), (20, 24, 21, 14), (28, 36, 38, 31), (31, 38, 35, 29), (15, 44, 47, 19), (19, 47, 43, 16), (1, 15, 17, 5), (5, 17, 14, 2), (49, 23, 26, 52), (52, 26, 22, 50), (44, 30, 33, 48), (48, 33, 29, 42), (30, 1, 3, 34), (34, 3, 0, 28), (23, 7, 13, 27), (27, 13, 9, 21), (36, 28, 0, 8), (9, 2, 14, 21), (1, 30, 44, 15), (37, 7, 23, 49), (22, 16, 43, 50), (51, 42, 29, 35)])
_uv = me_cube_004.uv_layers.new(name='UVMap')
_uv.uv.foreach_set('vector', [0.5875, 0.4625, 0.6437, 0.4813, 0.6197, 0.5, 0.5875, 0.5, 0.6625, 0.5375, 0.625, 0.5375, 0.6197, 0.5, 0.6437, 0.4813, 0.5875, 0.5375, 0.5875, 0.5, 0.6197, 0.5, 0.625, 0.5375, 0.3375, 0.5375, 0.3563, 0.4813, 0.375, 0.5053, 0.375, 0.5375, 0.4125, 0.4625, 0.4125, 0.5, 0.375, 0.5053, 0.3563, 0.4813, 0.4125, 0.5375, 0.375, 0.5375, 0.375, 0.5053, 0.4125, 0.5, 0.5875, 0.7125, 0.625, 0.7125, 0.625, 0.7447, 0.5875, 0.75, 0.6625, 0.7125, 0.6437, 0.7688, 0.625, 0.7447, 0.625, 0.7125, 0.5875, 0.7875, 0.5875, 0.75, 0.625, 0.7447, 0.6437, 0.7688, 0.4125, 0.7125, 0.4125, 0.75, 0.3803, 0.75, 0.375, 0.7125, 0.4125, 0.7875, 0.3563, 0.7688, 0.3803, 0.75, 0.4125, 0.75, 0.3375, 0.7125, 0.375, 0.7125, 0.3803, 0.75, 0.3563, 0.7688, 0.5875, 0.2875, 0.5875, 0.25, 0.6171, 0.2421, 0.625, 0.2875, 0.5875, 0.2125, 0.625, 0.2125, 0.6171, 0.2421, 0.5875, 0.25, 0.8375, 0.5375, 0.8375, 0.5, 0.8592, 0.5, 0.875, 0.5375, 0.4125, 0.2125, 0.4125, 0.25, 0.3829, 0.2579, 0.375, 0.2125, 0.4125, 0.2875, 0.375, 0.2875, 0.3829, 0.2579, 0.4125, 0.25, 0.1625, 0.5375, 0.125, 0.5375, 0.125, 0.5158, 0.1625, 0.5, 0.5875, 0.0375, 0.5875, 0.0, 0.6092, 0.0, 0.625, 0.0375, 0.5875, 0.9625, 0.625, 0.9625, 0.625, 0.9842, 0.5875, 1.0, 0.8375, 0.7125, 0.875, 0.7125, 0.875, 0.7342, 0.8375, 0.75, 0.1625, 0.7125, 0.1625, 0.75, 0.1408, 0.75, 0.125, 0.7125, 0.4125, 0.9625, 0.4125, 1.0, 0.3908, 1.0, 0.375, 0.9625, 0.4125, 0.0375, 0.375, 0.0375, 0.375, 0.01585, 0.4125, 0.0, 0.1625, 0.5375, 0.1625, 0.7125, 0.125, 0.7125, 0.125, 0.5375, 0.375, 0.2125, 0.375, 0.0375, 0.4125, 0.0375, 0.4125, 0.2125, 0.3375, 0.5375, 0.1625, 0.5375, 0.1625, 0.5, 0.3563, 0.4813, 0.3563, 0.4813, 0.375, 0.2875, 0.4125, 0.2875, 0.4125, 0.4625, 0.5875, 0.5375, 0.4125, 0.5375, 0.4125, 0.5, 0.5875, 0.5, 0.5875, 0.5, 0.4125, 0.5, 0.4125, 0.4625, 0.5875, 0.4625, 0.4125, 0.9625, 0.5875, 0.9625, 0.5875, 1.0, 0.4125, 1.0, 0.4125, 0.0, 0.5875, 0.0, 0.5875, 0.0375, 0.4125, 0.0375, 0.5875, 0.7875, 0.4125, 0.7875, 0.4125, 0.75, 0.5875, 0.75, 0.5875, 0.75, 0.4125, 0.75, 0.4125, 0.7125, 0.5875, 0.7125, 0.5875, 0.2875, 0.4125, 0.2875, 0.4125, 0.25, 0.5875, 0.25, 0.5875, 0.25, 0.4125, 0.25, 0.4125, 0.2125, 0.5875, 0.2125, 0.6625, 0.7125, 0.8375, 0.7125, 0.8375, 0.75, 0.6437, 0.7688, 0.6437, 0.7688, 0.625, 0.9625, 0.5875, 0.9625, 0.5875, 0.7875, 0.6625, 0.5375, 0.6625, 0.7125, 0.625, 0.7125, 0.625, 0.5375, 0.625, 0.5375, 0.625, 0.7125, 0.5875, 0.7125, 0.5875, 0.5375, 0.1625, 0.7125, 0.3375, 0.7125, 0.3563, 0.7688, 0.1625, 0.75, 0.375, 0.9625, 0.3563, 0.7688, 0.4125, 0.7875, 0.4125, 0.9625, 0.8375, 0.7125, 0.8375, 0.5375, 0.875, 0.5375, 0.875, 0.7125, 0.625, 0.0375, 0.625, 0.2125, 0.5875, 0.2125, 0.5875, 0.0375, 0.8375, 0.5375, 0.6625, 0.5375, 0.6437, 0.4813, 0.8375, 0.5, 0.625, 0.2875, 0.6437, 0.4813, 0.5875, 0.4625, 0.5875, 0.2875, 0.3375, 0.7125, 0.3375, 0.5375, 0.375, 0.5375, 0.375, 0.7125, 0.375, 0.7125, 0.375, 0.5375, 0.4125, 0.5375, 0.4125, 0.7125, 0.4125, 0.2875, 0.5875, 0.2875, 0.5875, 0.4625, 0.4125, 0.4625, 0.4125, 0.5375, 0.5875, 0.5375, 0.5875, 0.7125, 0.4125, 0.7125, 0.6625, 0.5375, 0.8375, 0.5375, 0.8375, 0.7125, 0.6625, 0.7125, 0.1625, 0.5375, 0.3375, 0.5375, 0.3375, 0.7125, 0.1625, 0.7125, 0.4125, 0.7875, 0.5875, 0.7875, 0.5875, 0.9625, 0.4125, 0.9625, 0.4125, 0.0375, 0.5875, 0.0375, 0.5875, 0.2125, 0.4125, 0.2125])
me_cube_004.materials.append(mat_material_001)
me_cube_004.update()
me_cube_005 = bpy.data.meshes.new('Cube.005')
me_cube_005.from_pydata([(-0.06668, 0.2792, 0.2176), (-0.06668, 0.1892, 0.3076), (0.02332, 0.1892, 0.2176), (-0.06668, 0.2528, 0.2812), (-0.01472, 0.2411, 0.2695), (-0.003042, 0.1892, 0.2812), (-0.003042, 0.2528, 0.2176), (-0.06668, 0.1892, -0.2924), (-0.06668, 0.2792, -0.2024), (0.02332, 0.1892, -0.2024), (-0.06668, 0.2528, -0.2661), (-0.01472, 0.2411, -0.2544), (-0.003042, 0.2528, -0.2024), (-0.003042, 0.1892, -0.2661), (0.02332, -0.2308, 0.2176), (-0.06668, -0.2308, 0.3076), (-0.06668, -0.3208, 0.2176), (-0.003042, -0.2308, 0.2812), (-0.01472, -0.2828, 0.2695), (-0.06668, -0.2945, 0.2812), (-0.003042, -0.2945, 0.2176), (0.02332, -0.2308, -0.2024), (-0.06668, -0.3208, -0.2024), (-0.06668, -0.2308, -0.2924), (-0.003042, -0.2945, -0.2024), (-0.01472, -0.2828, -0.2544), (-0.06668, -0.2945, -0.2661), (-0.003042, -0.2308, -0.2661), (-0.4867, 0.2792, 0.2176), (-0.5767, 0.1892, 0.2176), (-0.4867, 0.1892, 0.3076), (-0.5503, 0.2528, 0.2176), (-0.5386, 0.2411, 0.2695), (-0.5503, 0.1892, 0.2812), (-0.4867, 0.2528, 0.2812), (-0.5767, 0.1892, -0.2024), (-0.4867, 0.2792, -0.2024), (-0.4867, 0.1892, -0.2924), (-0.5503, 0.2528, -0.2024), (-0.5386, 0.2411, -0.2544), (-0.4867, 0.2528, -0.2661), (-0.5503, 0.1892, -0.2661), (-0.5767, -0.2308, 0.2176), (-0.4867, -0.3208, 0.2176), (-0.4867, -0.2308, 0.3076), (-0.5503, -0.2945, 0.2176), (-0.5386, -0.2828, 0.2695), (-0.4867, -0.2945, 0.2812), (-0.5503, -0.2308, 0.2812), (-0.4867, -0.2308, -0.2924), (-0.4867, -0.3208, -0.2024), (-0.5767, -0.2308, -0.2024), (-0.4867, -0.2945, -0.2661), (-0.5386, -0.2828, -0.2544), (-0.5503, -0.2945, -0.2024), (-0.5503, -0.2308, -0.2661)], [], [(0, 3, 4, 6), (1, 5, 4, 3), (2, 6, 4, 5), (7, 10, 11, 13), (8, 12, 11, 10), (9, 13, 11, 12), (14, 17, 18, 20), (15, 19, 18, 17), (16, 20, 18, 19), (21, 24, 25, 27), (22, 26, 25, 24), (23, 27, 25, 26), (28, 31, 32, 34), (29, 33, 32, 31), (30, 34, 32, 33), (35, 38, 39, 41), (36, 40, 39, 38), (37, 41, 39, 40), (42, 45, 46, 48), (43, 47, 46, 45), (44, 48, 46, 47), (49, 52, 53, 55), (50, 54, 53, 52), (51, 55, 53, 54), (37, 49, 55, 41), (41, 55, 51, 35), (7, 37, 40, 10), (10, 40, 36, 8), (2, 9, 12, 6), (6, 12, 8, 0), (50, 43, 45, 54), (54, 45, 42, 51), (16, 22, 24, 20), (20, 24, 21, 14), (28, 36, 38, 31), (31, 38, 35, 29), (15, 44, 47, 19), (19, 47, 43, 16), (1, 15, 17, 5), (5, 17, 14, 2), (49, 23, 26, 52), (52, 26, 22, 50), (44, 30, 33, 48), (48, 33, 29, 42), (30, 1, 3, 34), (34, 3, 0, 28), (23, 7, 13, 27), (27, 13, 9, 21), (36, 28, 0, 8), (9, 2, 14, 21), (1, 30, 44, 15), (37, 7, 23, 49), (22, 16, 43, 50), (51, 42, 29, 35)])
_uv = me_cube_005.uv_layers.new(name='UVMap')
_uv.uv.foreach_set('vector', [0.5875, 0.4625, 0.6437, 0.4813, 0.6197, 0.5, 0.5875, 0.5, 0.6625, 0.5375, 0.625, 0.5375, 0.6197, 0.5, 0.6437, 0.4813, 0.5875, 0.5375, 0.5875, 0.5, 0.6197, 0.5, 0.625, 0.5375, 0.3375, 0.5375, 0.3563, 0.4813, 0.375, 0.5053, 0.375, 0.5375, 0.4125, 0.4625, 0.4125, 0.5, 0.375, 0.5053, 0.3563, 0.4813, 0.4125, 0.5375, 0.375, 0.5375, 0.375, 0.5053, 0.4125, 0.5, 0.5875, 0.7125, 0.625, 0.7125, 0.625, 0.7447, 0.5875, 0.75, 0.6625, 0.7125, 0.6437, 0.7688, 0.625, 0.7447, 0.625, 0.7125, 0.5875, 0.7875, 0.5875, 0.75, 0.625, 0.7447, 0.6437, 0.7688, 0.4125, 0.7125, 0.4125, 0.75, 0.3803, 0.75, 0.375, 0.7125, 0.4125, 0.7875, 0.3563, 0.7688, 0.3803, 0.75, 0.4125, 0.75, 0.3375, 0.7125, 0.375, 0.7125, 0.3803, 0.75, 0.3563, 0.7688, 0.5875, 0.2875, 0.5875, 0.25, 0.6171, 0.2421, 0.625, 0.2875, 0.5875, 0.2125, 0.625, 0.2125, 0.6171, 0.2421, 0.5875, 0.25, 0.8375, 0.5375, 0.8375, 0.5, 0.8592, 0.5, 0.875, 0.5375, 0.4125, 0.2125, 0.4125, 0.25, 0.3829, 0.2579, 0.375, 0.2125, 0.4125, 0.2875, 0.375, 0.2875, 0.3829, 0.2579, 0.4125, 0.25, 0.1625, 0.5375, 0.125, 0.5375, 0.125, 0.5158, 0.1625, 0.5, 0.5875, 0.0375, 0.5875, 0.0, 0.6092, 0.0, 0.625, 0.0375, 0.5875, 0.9625, 0.625, 0.9625, 0.625, 0.9842, 0.5875, 1.0, 0.8375, 0.7125, 0.875, 0.7125, 0.875, 0.7342, 0.8375, 0.75, 0.1625, 0.7125, 0.1625, 0.75, 0.1408, 0.75, 0.125, 0.7125, 0.4125, 0.9625, 0.4125, 1.0, 0.3908, 1.0, 0.375, 0.9625, 0.4125, 0.0375, 0.375, 0.0375, 0.375, 0.01585, 0.4125, 0.0, 0.1625, 0.5375, 0.1625, 0.7125, 0.125, 0.7125, 0.125, 0.5375, 0.375, 0.2125, 0.375, 0.0375, 0.4125, 0.0375, 0.4125, 0.2125, 0.3375, 0.5375, 0.1625, 0.5375, 0.1625, 0.5, 0.3563, 0.4813, 0.3563, 0.4813, 0.375, 0.2875, 0.4125, 0.2875, 0.4125, 0.4625, 0.5875, 0.5375, 0.4125, 0.5375, 0.4125, 0.5, 0.5875, 0.5, 0.5875, 0.5, 0.4125, 0.5, 0.4125, 0.4625, 0.5875, 0.4625, 0.4125, 0.9625, 0.5875, 0.9625, 0.5875, 1.0, 0.4125, 1.0, 0.4125, 0.0, 0.5875, 0.0, 0.5875, 0.0375, 0.4125, 0.0375, 0.5875, 0.7875, 0.4125, 0.7875, 0.4125, 0.75, 0.5875, 0.75, 0.5875, 0.75, 0.4125, 0.75, 0.4125, 0.7125, 0.5875, 0.7125, 0.5875, 0.2875, 0.4125, 0.2875, 0.4125, 0.25, 0.5875, 0.25, 0.5875, 0.25, 0.4125, 0.25, 0.4125, 0.2125, 0.5875, 0.2125, 0.6625, 0.7125, 0.8375, 0.7125, 0.8375, 0.75, 0.6437, 0.7688, 0.6437, 0.7688, 0.625, 0.9625, 0.5875, 0.9625, 0.5875, 0.7875, 0.6625, 0.5375, 0.6625, 0.7125, 0.625, 0.7125, 0.625, 0.5375, 0.625, 0.5375, 0.625, 0.7125, 0.5875, 0.7125, 0.5875, 0.5375, 0.1625, 0.7125, 0.3375, 0.7125, 0.3563, 0.7688, 0.1625, 0.75, 0.375, 0.9625, 0.3563, 0.7688, 0.4125, 0.7875, 0.4125, 0.9625, 0.8375, 0.7125, 0.8375, 0.5375, 0.875, 0.5375, 0.875, 0.7125, 0.625, 0.0375, 0.625, 0.2125, 0.5875, 0.2125, 0.5875, 0.0375, 0.8375, 0.5375, 0.6625, 0.5375, 0.6437, 0.4813, 0.8375, 0.5, 0.625, 0.2875, 0.6437, 0.4813, 0.5875, 0.4625, 0.5875, 0.2875, 0.3375, 0.7125, 0.3375, 0.5375, 0.375, 0.5375, 0.375, 0.7125, 0.375, 0.7125, 0.375, 0.5375, 0.4125, 0.5375, 0.4125, 0.7125, 0.4125, 0.2875, 0.5875, 0.2875, 0.5875, 0.4625, 0.4125, 0.4625, 0.4125, 0.5375, 0.5875, 0.5375, 0.5875, 0.7125, 0.4125, 0.7125, 0.6625, 0.5375, 0.8375, 0.5375, 0.8375, 0.7125, 0.6625, 0.7125, 0.1625, 0.5375, 0.3375, 0.5375, 0.3375, 0.7125, 0.1625, 0.7125, 0.4125, 0.7875, 0.5875, 0.7875, 0.5875, 0.9625, 0.4125, 0.9625, 0.4125, 0.0375, 0.5875, 0.0375, 0.5875, 0.2125, 0.4125, 0.2125])
me_cube_005.materials.append(mat_material_001)
me_cube_005.update()

# ---- objects
ob_head = bpy.data.objects.new('Head', me_cube_001)
ob_legleft = bpy.data.objects.new('LegLeft', me_cube_002)
ob_legright = bpy.data.objects.new('LegRight', me_cube_003)
ob_armright = bpy.data.objects.new('ArmRight', me_cube_004)
ob_armleft = bpy.data.objects.new('ArmLeft', me_cube_005)

# ---- transforms, parenting, visibility, modifiers, constraints
ob_head.location = (0.0, 0.0, 0.0)
ob_legleft.location = (-0.4951, -0.05319, -0.5002)
ob_legright.location = (0.5244, -0.06434, -0.5629)
ob_armright.location = (0.9385, -0.09207, -0.00529)
ob_armleft.location = (-0.9258, -0.1262, -0.00529)

# ---- collection membership
col_collection.objects.link(ob_head)
col_collection.objects.link(ob_legleft)
col_collection.objects.link(ob_legright)
col_collection.objects.link(ob_armright)
col_collection.objects.link(ob_armleft)

# ---- scene / render settings (as saved in the file)
scene.frame_start = 1; scene.frame_end = 250; scene.frame_set(1)
scene.render.engine = 'BLENDER_EEVEE_NEXT'
bpy.context.view_layer.update()

# ---- added for rendering (the .blend has no active camera and no usable light): camera, sun
cam_auto = bpy.data.cameras.new('AutoCamera')
cam_auto.lens = 50.0
cam_auto.sensor_width = 36.0
cam_auto.clip_end = 1000.0
ob_auto_camera = bpy.data.objects.new('AutoCamera', cam_auto)
scene.collection.objects.link(ob_auto_camera)
ob_auto_camera.location = (3.86719, -4.68382, 2.87452)
ob_auto_camera.rotation_euler = (1.09748, -7.21219e-08, 0.694738)
scene.camera = ob_auto_camera
light_auto_sun = bpy.data.lights.new('AutoSun', 'SUN')
light_auto_sun.energy = 3.0
light_auto_sun.angle = 0.0523599
ob_auto_sun = bpy.data.objects.new('AutoSun', light_auto_sun)
scene.collection.objects.link(ob_auto_sun)
ob_auto_sun.rotation_euler = (0.872665, 0.174533, 0.523599)
bpy.context.view_layer.update()
